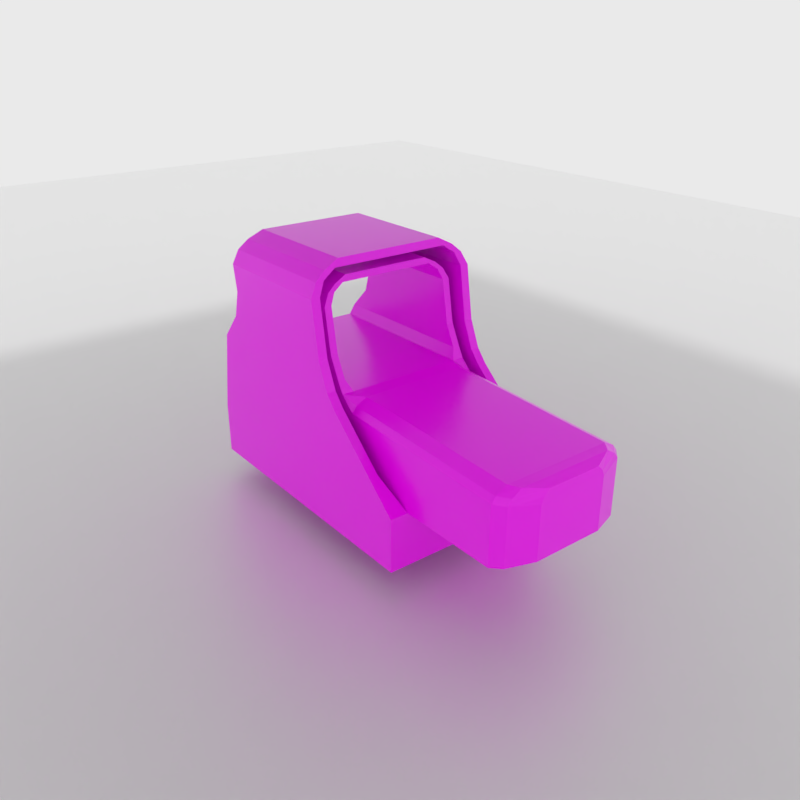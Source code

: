 # Source: EOTechSight.blend  (saved by Blender 2.82.7; exported with 4.5.12 LTS)
import bpy
from mathutils import Matrix  # noqa: F401  (used for matrix-valued properties, if any)

bpy.ops.wm.read_factory_settings(use_empty=True)
scene = bpy.context.scene
scene.name = 'Scene'

# ---- collections
col_collection_1 = bpy.data.collections.new('Collection 1'); scene.collection.children.link(col_collection_1)

# ---- images (referenced by path relative to the original .blend; pixels are not part of the script)
import os
ASSET_DIR = os.environ.get("B2B_ASSET_DIR", "")  # directory of the original .blend (textures are referenced by path, not embedded)
HERE = os.path.dirname(os.path.abspath(__file__))  # packed textures are extracted next to this script under _unpacked/

def load_image(name, relpath, width, height, colorspace="sRGB"):
    """Load a texture the original file referenced (path relative to the .blend, or extracted next to this script)."""
    p = next((c for c in (os.path.join(HERE, relpath), os.path.join(ASSET_DIR, relpath)) if relpath and os.path.exists(c)), "")
    if p:
        img = bpy.data.images.load(p, check_existing=True)
        img.name = name
    else:  # same state as the original file: an image datablock whose file is absent (Cycles renders it pink)
        img = bpy.data.images.new(name, width, height)
        img.source = "FILE"
        img.filepath = "//" + (relpath or name)
    img.colorspace_settings.name = colorspace
    return img
img_eotechsight = load_image('EoTechSight', 'Texturas/EoTechSightTexture.png', 1024, 1024, 'sRGB')

# ---- materials (node trees are filled in below, after node groups)
mat_material_001 = bpy.data.materials.new('Material.001')
mat_material = bpy.data.materials.new('Material')
mat_eotechsight_001 = bpy.data.materials.new('EoTechSight.001')
mat_eotechsight_001.alpha_threshold = 0.0
mat_eotechsight_001.roughness = 0.5
mat_eotechsight_001.line_color = (0.0, 0.0, 0.0, 1.0)

# ---- material node trees
mat_material_001.use_nodes = True; mat_material_001.node_tree.nodes.clear()
_N = mat_material_001.node_tree.nodes; _L = mat_material_001.node_tree.links
n0 = _N.new('ShaderNodeOutputMaterial'); n0.name = 'Material Output'; n0.location = (300, 300)
n1 = _N.new('ShaderNodeBsdfPrincipled'); n1.name = 'Principled BSDF'; n1.location = (10, 300)
n1.distribution = 'GGX'
n1.subsurface_method = 'BURLEY'
n1.inputs[3].default_value = 1.45
n1.inputs[27].default_value = (0.0, 0.0, 0.0, 1.0)
n1.inputs[28].default_value = 1.0
_L.new(n1.outputs[0], n0.inputs[0])
n0.is_active_output = True
mat_material.use_nodes = True; mat_material.node_tree.nodes.clear()
_N = mat_material.node_tree.nodes; _L = mat_material.node_tree.links
n0 = _N.new('ShaderNodeOutputMaterial'); n0.name = 'Material Output'; n0.location = (300, 300)
n1 = _N.new('ShaderNodeBsdfPrincipled'); n1.name = 'Principled BSDF'; n1.location = (10, 300)
n1.distribution = 'GGX'
n1.subsurface_method = 'BURLEY'
n1.inputs[1].default_value = 0.4773
n1.inputs[3].default_value = 1.45
n1.inputs[27].default_value = (0.0, 0.0, 0.0, 1.0)
n1.inputs[28].default_value = 1.0
_L.new(n1.outputs[0], n0.inputs[0])
n0.is_active_output = True
mat_eotechsight_001.use_nodes = True; mat_eotechsight_001.node_tree.nodes.clear()
_N = mat_eotechsight_001.node_tree.nodes; _L = mat_eotechsight_001.node_tree.links
n0 = _N.new('ShaderNodeOutputMaterial'); n0.name = 'Material Output'; n0.location = (300, 300)
n1 = _N.new('ShaderNodeBsdfPrincipled'); n1.name = 'Principled BSDF'; n1.location = (10, 300)
n1.width = 150
n1.subsurface_method = 'BURLEY'
n1.inputs[2].default_value = 0.2787
n1.inputs[3].default_value = 1.45
n1.inputs[9].default_value = (1.0, 1.0, 1.0)
n1.inputs[27].default_value = (0.0, 0.0, 0.0, 1.0)
n1.inputs[28].default_value = 1.0
n2 = _N.new('ShaderNodeTexImage'); n2.name = 'Image Texture'; n2.location = (-180, 300)
n2.width = 140
n2.image = img_eotechsight
_L.new(n1.outputs[0], n0.inputs[0])
_L.new(n2.outputs[0], n1.inputs[0])
n0.is_active_output = True

# ---- world
world_world = bpy.data.worlds.new('World'); scene.world = world_world
world_world.use_nodes = True; world_world.node_tree.nodes.clear()
_N = world_world.node_tree.nodes; _L = world_world.node_tree.links
n0 = _N.new('ShaderNodeOutputWorld'); n0.name = 'World Output'; n0.location = (300, 300)
n1 = _N.new('ShaderNodeBackground'); n1.name = 'Background'; n1.location = (10, 300)
n1.inputs[0].default_value = (0.8228, 0.8228, 0.8228, 1.0)
_L.new(n1.outputs[0], n0.inputs[0])
n0.is_active_output = True
world_world.color = (0.8228, 0.8228, 0.8228)
world_world.use_sun_shadow = False
world_world.sun_shadow_jitter_overblur = 0.0
world_world.cycles.sampling_method = 'MANUAL'

# ---- cameras
cam_camera = bpy.data.cameras.new('Camera')
cam_camera.clip_end = 100.0
cam_camera.lens = 35.0
cam_camera.sensor_width = 32.0
cam_camera.sensor_height = 18.0
cam_camera.display_size = 2.0
cam_camera.dof.focus_distance = 0.0

# ---- lights
light_sun = bpy.data.lights.new('Sun', 'SUN')
light_sun.transmission_factor = 0.0
light_sun.angle = 0.1993
light_sun.energy = 1.0
light_sun.shadow_buffer_clip_start = 0.5
light_sun.shadow_soft_size = 0.1
light_sun.shadow_cascade_max_distance = 1000.0

# ---- meshes
me_plane_001 = bpy.data.meshes.new('Plane.001')
me_plane_001.from_pydata([(-1.0, -1.0, 0.0), (1.0, -1.0, 0.0), (-1.0, 1.0, 0.0), (1.0, 1.0, 0.0)], [], [(0, 1, 3, 2)])
_uv = me_plane_001.uv_layers.new(name='UVMap')
_uv.uv.foreach_set('vector', [0.0, 0.0, 1.0, 0.0, 1.0, 1.0, 0.0, 1.0])
me_plane_001.materials.append(mat_material_001)
me_plane_001.use_remesh_fix_poles = True
me_plane_001.use_remesh_preserve_attributes = False
me_plane_001.use_mirror_vertex_groups = False
me_plane_001.update()
me_plane = bpy.data.meshes.new('Plane')
me_plane.from_pydata([(-1.0, -1.0, 0.0), (1.0, -1.0, 0.0), (-1.0, 1.0, 0.0), (1.0, 1.0, 0.0)], [], [(0, 1, 3, 2)])
_uv = me_plane.uv_layers.new(name='UVMap')
_uv.uv.foreach_set('vector', [0.0, 0.0, 1.0, 0.0, 1.0, 1.0, 0.0, 1.0])
me_plane.materials.append(mat_material)
me_plane.use_remesh_fix_poles = True
me_plane.use_remesh_preserve_attributes = False
me_plane.use_mirror_vertex_groups = False
me_plane.update()
me_cube_001 = bpy.data.meshes.new('Cube.001')
me_cube_001.from_pydata([(-0.7, -1.359, -0.54), (-0.7, -1.3, -0.54), (-0.7, -1.3, -0.8), (-0.7, -1.4, -0.8), (0.3, -1.3, -0.54), (0.3, -1.4, -0.8), (0.3, -1.3, -0.8), (-0.3, -1.4, -0.8), (0.3, -1.359, -0.54), (-0.3, -1.3, -0.54), (-0.3, -1.3, -0.8), (-0.3, -1.359, -0.54), (0.7, -1.4, -0.8), (0.7, -1.3, -0.54), (0.7, -1.3, -0.8), (0.7, -1.359, -0.54), (-2.3e-08, -1.225, -0.13), (-2.3e-08, -1.287, -0.1305), (0.085, -1.225, -0.1528), (0.085, -1.29, -0.1532), (0.1472, -1.225, -0.215), (0.1472, -1.3, -0.2153), (0.17, -1.225, -0.3), (0.17, -1.313, -0.3), (0.1472, -1.225, -0.385), (0.1472, -1.326, -0.3847), (0.085, -1.225, -0.4472), (0.085, -1.336, -0.4468), (2.672e-09, -1.225, -0.47), (2.672e-09, -1.34, -0.4695), (-0.085, -1.225, -0.4472), (-0.085, -1.336, -0.4468), (-0.1472, -1.225, -0.385), (-0.1472, -1.326, -0.3847), (-0.17, -1.225, -0.3), (-0.17, -1.313, -0.3), (-0.1472, -1.225, -0.215), (-0.1472, -1.3, -0.2153), (-0.085, -1.225, -0.1528), (-0.085, -1.29, -0.1532)], [], [(2, 10, 7, 3), (7, 11, 0, 3), (10, 9, 11, 7), (3, 0, 1, 2), (5, 8, 4, 6), (14, 13, 15, 12), (12, 15, 8, 5), (6, 14, 12, 5), (9, 1, 0, 11), (13, 4, 8, 15), (16, 17, 19, 18), (18, 19, 21, 20), (20, 21, 23, 22), (22, 23, 25, 24), (24, 25, 27, 26), (26, 27, 29, 28), (28, 29, 31, 30), (30, 31, 33, 32), (32, 33, 35, 34), (34, 35, 37, 36), (19, 17, 39, 37, 35, 33, 31, 29, 27, 25, 23, 21), (36, 37, 39, 38), (38, 39, 17, 16)])
me_cube_001.materials.append(mat_eotechsight_001)
me_cube_001.use_remesh_preserve_volume = False
me_cube_001.use_remesh_preserve_attributes = False
me_cube_001.use_mirror_vertex_groups = False
me_cube_001.update()
me_cube = bpy.data.meshes.new('Cube')
me_cube.from_pydata([(1.0, 1.8, -1.5), (1.0, -1.446, -1.5), (-1.0, -1.446, -1.5), (-1.0, 1.8, -1.5), (1.0, 1.8, -0.9), (1.0, -1.446, -0.9), (-1.0, -1.446, -0.9), (-1.0, 1.8, -0.9), (1.0, 1.8, -0.9), (1.0, -1.446, -0.9), (0.8, -1.446, -0.9), (0.8, 1.8, -0.9), (1.0, 1.46, -0.6), (1.0, -1.4, -0.6), (0.9, -1.4, -0.6), (0.9, 1.46, -0.6), (-0.8, 1.8, -0.9), (-0.8, -1.446, -0.9), (-1.0, -1.446, -0.9), (-1.0, 1.8, -0.9), (-0.9, 1.46, -0.6), (-0.9, -1.4, -0.6), (-1.0, -1.4, -0.6), (-1.0, 1.46, -0.6), (1.0, 0.9001, -0.1), (1.0, -1.319, -0.1), (0.9, -1.319, -0.1), (0.9, 0.9001, -0.1), (-0.9, 0.9001, -0.1), (-0.9, -1.319, -0.1), (-1.0, -1.319, -0.1), (-1.0, 0.9001, -0.1), (1.0, 0.779, 0.04421), (1.0, -1.296, 0.04421), (0.9, -1.296, 0.04421), (0.9, 0.779, 0.04421), (-0.9, 0.779, 0.04421), (-0.9, -1.296, 0.04421), (-1.0, -1.296, 0.04421), (-1.0, 0.779, 0.04421), (1.0, 0.6521, 0.3442), (1.0, -1.031, 0.3442), (0.9, -1.031, 0.3442), (0.9, 0.6521, 0.3442), (-0.9, 0.6521, 0.3442), (-0.9, -1.031, 0.3442), (-1.0, -1.031, 0.3442), (-1.0, 0.6521, 0.3442), (1.0, 0.6059, 0.6442), (1.0, -0.9501, 0.6442), (0.9, -0.9501, 0.6442), (0.9, 0.6059, 0.6442), (-0.9, 0.6059, 0.6442), (-0.9, -0.9501, 0.6442), (-1.0, -0.9501, 0.6442), (-1.0, 0.6059, 0.6442), (1.0, 0.5598, 0.9442), (1.0, -1.002, 0.9442), (0.9, -1.002, 0.9442), (0.9, 0.5598, 0.9442), (-0.9, 0.5598, 0.9442), (-0.9, -1.002, 0.9442), (-1.0, -1.002, 0.9442), (-1.0, 0.5598, 0.9442), (0.9219, 0.5309, 1.094), (0.9219, -1.002, 1.094), (0.8297, -1.002, 1.094), (0.8297, 0.5309, 1.094), (-0.8297, 0.5309, 1.094), (-0.8297, -1.002, 1.094), (-0.9219, -1.002, 1.094), (-0.9219, 0.5309, 1.094), (0.8052, 0.5136, 1.192), (0.8052, -0.9847, 1.192), (0.6858, -0.9847, 1.192), (0.6858, 0.5136, 1.192), (-0.6858, 0.5136, 1.192), (-0.6858, -0.9847, 1.192), (-0.8052, -0.9847, 1.192), (-0.8052, 0.5136, 1.192), (0.6339, 0.4963, 1.279), (0.6339, -0.9558, 1.279), (0.72, 0.6818, 0.08465), (0.72, -1.194, 0.08465), (0.8, -1.194, 0.08465), (0.8, 0.6818, 0.08465), (-0.6339, -0.9558, 1.279), (-0.6339, 0.4963, 1.279), (-0.72, 0.6818, 0.08465), (-0.72, -1.194, 0.08465), (-0.8, -1.194, 0.08465), (-0.8, 0.6818, 0.08465), (0.8, 0.5649, 0.3262), (0.8, -0.9497, 0.3262), (0.72, -0.9497, 0.3262), (0.72, 0.5649, 0.3262), (-0.72, 0.5649, 0.3262), (-0.72, -0.9497, 0.3262), (-0.8, -0.9497, 0.3262), (-0.8, 0.5649, 0.3262), (0.8, 0.5234, 0.5662), (0.8, -0.877, 0.5662), (0.72, -0.877, 0.5662), (0.72, 0.5234, 0.5662), (-0.72, 0.5234, 0.5662), (-0.72, -0.877, 0.5662), (-0.8, -0.877, 0.5662), (-0.8, 0.5234, 0.5662), (0.8, 0.4818, 0.8062), (0.8, -0.9237, 0.8062), (0.72, -0.9237, 0.8062), (0.72, 0.4818, 0.8062), (-0.72, 0.4818, 0.8062), (-0.72, -0.9237, 0.8062), (-0.8, -0.9237, 0.8062), (-0.8, 0.4818, 0.8062), (0.7375, 0.4559, 0.9262), (0.7375, -0.9237, 0.9262), (0.6638, -0.9237, 0.9262), (0.6638, 0.4559, 0.9262), (-0.6638, 0.4559, 0.9262), (-0.6638, -0.9237, 0.9262), (-0.7375, -0.9237, 0.9262), (-0.7375, 0.4559, 0.9262), (0.6441, 0.4403, 1.005), (0.6441, -0.9082, 1.005), (0.5487, -0.9082, 1.005), (0.5487, 0.4403, 1.005), (-0.5487, 0.4403, 1.005), (-0.5487, -0.9082, 1.005), (-0.6441, -0.9082, 1.005), (-0.6441, 0.4403, 1.005), (0.5071, 0.4247, 1.074), (0.5071, -0.8822, 1.074), (-0.5071, -0.8822, 1.074), (-0.5071, 0.4247, 1.074), (-0.7986, 2.911, -0.9023), (-0.7986, 2.911, -0.2665), (0.7986, 2.911, -0.2665), (0.7986, 2.911, -0.9023), (0.7986, 0.9111, -0.9023), (-0.7986, -1.365, -0.9023), (-0.7986, 0.9111, -0.9023), (0.7986, -1.365, -0.9023), (-0.7994, 0.7486, -0.03533), (-0.7993, -1.219, -0.03533), (-0.6638, -1.219, -0.03533), (-0.6638, 0.7486, -0.03533), (0.6638, 0.7486, -0.03533), (0.6638, -1.219, -0.03533), (0.7993, -1.219, -0.03533), (0.7993, 0.7486, -0.03533), (-0.7997, 0.8327, -0.1138), (-0.7997, -1.233, -0.1138), (0.7997, -1.233, -0.1138), (0.7997, 0.8327, -0.1138), (-0.7986, 0.9111, -0.183), (-0.7986, -1.244, -0.183), (0.7986, -1.244, -0.183), (0.7986, 0.9111, -0.183), (-0.7008, 3.011, -0.9023), (0.7008, 3.011, -0.9023), (-0.7008, 3.011, -0.2798), (0.7008, 3.011, -0.2798), (-0.3995, 3.111, -0.9023), (0.3995, 3.111, -0.9023), (-0.3995, 3.111, -0.3199), (0.3995, 3.111, -0.3199), (-0.7468, 2.911, -0.203), (0.7468, 2.911, -0.203), (-0.7468, 0.9111, -0.1196), (0.7468, 0.9111, -0.1196), (-0.6554, 3.011, -0.2164), (0.6554, 3.011, -0.2164), (-0.3736, 3.111, -0.2564), (0.3736, 3.111, -0.2564), (-0.6199, 2.911, -0.1363), (0.6199, 2.911, -0.1363), (-0.6199, 0.9111, -0.05281), (0.6199, 0.9111, -0.05281), (-0.544, 3.011, -0.1496), (0.544, 3.011, -0.1496), (-0.3101, 3.111, -0.1897), (0.3101, 3.111, -0.1897)], [], [(0, 1, 2, 3), (4, 7, 6, 5), (0, 4, 5, 1), (1, 5, 6, 2), (2, 6, 7, 3), (4, 0, 3, 7), (15, 14, 26, 27), (22, 21, 29, 30), (8, 12, 13, 9), (9, 13, 14, 10), (10, 14, 15, 11), (12, 8, 11, 15), (16, 20, 21, 17), (17, 21, 22, 18), (18, 22, 23, 19), (20, 16, 19, 23), (26, 25, 33, 34), (29, 28, 36, 37), (21, 20, 28, 29), (12, 15, 27, 24), (23, 22, 30, 31), (20, 23, 31, 28), (14, 13, 25, 26), (13, 12, 24, 25), (37, 36, 44, 45), (38, 37, 45, 46), (25, 24, 32, 33), (31, 30, 38, 39), (28, 31, 39, 36), (27, 26, 34, 35), (24, 27, 35, 32), (30, 29, 37, 38), (43, 42, 50, 51), (44, 47, 55, 52), (34, 33, 41, 42), (33, 32, 40, 41), (39, 38, 46, 47), (36, 39, 47, 44), (35, 34, 42, 43), (32, 35, 43, 40), (55, 54, 62, 63), (49, 48, 56, 57), (40, 43, 51, 48), (46, 45, 53, 54), (45, 44, 52, 53), (42, 41, 49, 50), (41, 40, 48, 49), (47, 46, 54, 55), (61, 60, 68, 69), (62, 61, 69, 70), (52, 55, 63, 60), (51, 50, 58, 59), (48, 51, 59, 56), (54, 53, 61, 62), (53, 52, 60, 61), (50, 49, 57, 58), (70, 69, 77, 78), (64, 67, 75, 72), (58, 57, 65, 66), (57, 56, 64, 65), (63, 62, 70, 71), (60, 63, 71, 68), (59, 58, 66, 67), (56, 59, 67, 64), (90, 89, 97, 98), (79, 78, 86, 87), (69, 68, 76, 77), (66, 65, 73, 74), (65, 64, 72, 73), (71, 70, 78, 79), (68, 71, 79, 76), (67, 66, 74, 75), (89, 88, 96, 97), (80, 87, 86, 81), (96, 99, 107, 104), (75, 76, 79, 87, 80, 72), (74, 77, 76, 75), (95, 94, 102, 103), (74, 73, 81, 86, 78, 77), (73, 72, 80, 81), (83, 84, 93, 94), (84, 85, 92, 93), (91, 90, 98, 99), (88, 91, 99, 96), (82, 83, 94, 95), (85, 82, 95, 92), (107, 106, 114, 115), (101, 100, 108, 109), (92, 95, 103, 100), (98, 97, 105, 106), (97, 96, 104, 105), (94, 93, 101, 102), (93, 92, 100, 101), (99, 98, 106, 107), (113, 112, 120, 121), (114, 113, 121, 122), (104, 107, 115, 112), (103, 102, 110, 111), (100, 103, 111, 108), (106, 105, 113, 114), (105, 104, 112, 113), (102, 101, 109, 110), (122, 121, 129, 130), (116, 119, 127, 124), (110, 109, 117, 118), (109, 108, 116, 117), (115, 114, 122, 123), (112, 115, 123, 120), (111, 110, 118, 119), (108, 111, 119, 116), (131, 130, 134, 135), (121, 120, 128, 129), (118, 117, 125, 126), (117, 116, 124, 125), (123, 122, 130, 131), (120, 123, 131, 128), (119, 118, 126, 127), (132, 135, 134, 133), (127, 128, 131, 135, 132, 124), (126, 129, 128, 127), (126, 125, 133, 134, 130, 129), (125, 124, 132, 133), (83, 82, 148, 149), (84, 83, 149, 150), (146, 149, 148, 147), (89, 90, 145, 146), (90, 91, 144, 145), (85, 84, 150, 151), (82, 85, 151, 148), (88, 89, 146, 147), (91, 88, 147, 144), (155, 154, 158, 159), (146, 145, 153, 154, 150, 149), (145, 144, 152, 153), (151, 150, 154, 155), (158, 157, 141, 143), (138, 163, 173, 169), (153, 157, 158, 154), (153, 152, 156, 157), (142, 140, 143, 141), (157, 156, 142, 141), (142, 156, 137, 136), (159, 158, 143, 140), (136, 137, 162, 160), (159, 140, 139, 138), (140, 142, 136, 139), (137, 156, 170, 168), (163, 161, 165, 167), (138, 139, 161, 163), (139, 136, 160, 161), (163, 167, 175, 173), (166, 167, 165, 164), (161, 160, 164, 165), (159, 138, 169, 171), (160, 162, 166, 164), (174, 172, 180, 182), (168, 170, 178, 176), (172, 168, 176, 180), (162, 137, 168, 172), (167, 166, 174, 175), (166, 162, 172, 174), (156, 152, 144, 170), (155, 159, 171, 151), (148, 179, 178, 147), (178, 179, 177, 176), (176, 177, 181, 180), (180, 181, 183, 182), (170, 144, 147, 178), (169, 173, 181, 177), (171, 169, 177, 179), (175, 174, 182, 183), (151, 171, 179, 148), (173, 175, 183, 181)])
_uv = me_cube.uv_layers.new(name='UVMap')
_uv.uv.foreach_set('vector', [0.3397, 0.5503, 0.0009176, 0.5503, 0.0009176, 0.3415, 0.3397, 0.3415, 0.0009176, 0.0009176, 0.2096, 0.0009176, 0.2096, 0.3397, 0.0009177, 0.3397, 0.3397, 0.6166, 0.3397, 0.6792, 0.0009176, 0.6792, 0.0009177, 0.6166, 0.8248, 0.5634, 0.8248, 0.6261, 0.6161, 0.6261, 0.6161, 0.5634, 0.0009176, 0.6147, 0.0009176, 0.5521, 0.3397, 0.5521, 0.3397, 0.6147, 0.7908, 0.1942, 0.7908, 0.2568, 0.5821, 0.2568, 0.5821, 0.1942, 0.2994, 0.7872, 0.0009176, 0.7872, 0.009346, 0.735, 0.241, 0.735, 0.3455, 0.6289, 0.356, 0.6289, 0.356, 0.6818, 0.3455, 0.6818, 0.8207, 0.858, 0.7852, 0.8893, 0.4867, 0.8893, 0.4819, 0.858, 0.4429, 0.1694, 0.4429, 0.2011, 0.4325, 0.2011, 0.422, 0.1694, 0.0009176, 0.822, 0.005734, 0.789, 0.3042, 0.789, 0.3397, 0.822, 0.8585, 0.3889, 0.8585, 0.3415, 0.8794, 0.3415, 0.869, 0.3889, 0.3397, 0.8239, 0.3042, 0.8569, 0.005734, 0.8569, 0.0009176, 0.8239, 0.8794, 0.441, 0.869, 0.4726, 0.8585, 0.4726, 0.8585, 0.441, 0.4819, 0.8562, 0.4867, 0.8249, 0.7852, 0.8249, 0.8207, 0.8562, 0.869, 0.4381, 0.8585, 0.3907, 0.8794, 0.3907, 0.8794, 0.4381, 0.9032, 0.6399, 0.9137, 0.6399, 0.9137, 0.6552, 0.9032, 0.6552, 0.0009176, 0.9189, 0.2325, 0.9189, 0.2199, 0.934, 0.003326, 0.934, 0.0009176, 0.681, 0.2994, 0.681, 0.241, 0.7332, 0.009346, 0.7332, 0.3455, 0.5487, 0.356, 0.5487, 0.356, 0.6271, 0.3455, 0.6271, 0.7804, 0.823, 0.4819, 0.823, 0.4903, 0.7708, 0.722, 0.7708, 0.8812, 0.3415, 0.8917, 0.3415, 0.8917, 0.4199, 0.8812, 0.4199, 0.8616, 0.5531, 0.872, 0.5531, 0.872, 0.6059, 0.8616, 0.6059, 0.4819, 0.7168, 0.7804, 0.7168, 0.722, 0.769, 0.4903, 0.769, 0.6401, 0.4078, 0.8567, 0.4078, 0.8435, 0.4391, 0.6678, 0.4391, 0.8448, 0.7843, 0.8448, 0.7739, 0.8866, 0.7739, 0.8866, 0.7843, 0.2344, 0.9358, 0.466, 0.9358, 0.4534, 0.9509, 0.2368, 0.9509, 0.466, 0.934, 0.2344, 0.934, 0.2368, 0.9189, 0.4534, 0.9189, 0.9006, 0.5889, 0.9111, 0.5889, 0.9111, 0.6086, 0.9006, 0.6086, 0.2325, 0.9509, 0.0009176, 0.9509, 0.003326, 0.9358, 0.2199, 0.9358, 0.9003, 0.8911, 0.9107, 0.8911, 0.9107, 0.9108, 0.9003, 0.9108, 0.9008, 0.4217, 0.9113, 0.4217, 0.9113, 0.4369, 0.9008, 0.4369, 0.1766, 0.89, 0.0009176, 0.89, 0.009346, 0.8587, 0.1717, 0.8587, 0.8935, 0.3415, 0.9039, 0.3415, 0.9039, 0.3732, 0.8935, 0.3732, 0.3967, 0.8857, 0.3967, 0.8753, 0.4385, 0.8753, 0.4385, 0.8857, 0.6401, 0.3415, 0.8567, 0.3415, 0.8435, 0.3728, 0.6678, 0.3728, 0.8567, 0.406, 0.6401, 0.406, 0.6678, 0.3747, 0.8434, 0.3747, 0.8739, 0.2611, 0.8843, 0.2611, 0.8843, 0.2951, 0.8739, 0.2951, 0.8567, 0.4723, 0.6401, 0.4723, 0.6678, 0.441, 0.8434, 0.441, 0.8739, 0.5531, 0.8843, 0.5531, 0.8843, 0.5871, 0.8739, 0.5871, 0.8925, 0.03223, 0.7301, 0.03223, 0.7247, 0.0009176, 0.8877, 0.0009176, 0.7268, 0.6399, 0.8891, 0.6399, 0.8843, 0.6712, 0.7213, 0.6712, 0.8935, 0.3751, 0.9039, 0.3751, 0.9039, 0.4067, 0.8935, 0.4067, 0.8812, 0.441, 0.8917, 0.441, 0.8917, 0.4734, 0.8812, 0.4734, 0.6615, 0.2942, 0.8371, 0.2942, 0.8323, 0.3255, 0.6699, 0.3255, 0.8789, 0.3037, 0.8893, 0.3037, 0.8893, 0.3361, 0.8789, 0.3361, 0.1784, 0.8587, 0.354, 0.8587, 0.3492, 0.89, 0.1868, 0.89, 0.8371, 0.2924, 0.6615, 0.2924, 0.6699, 0.2611, 0.8323, 0.2611, 0.4819, 0.9619, 0.6449, 0.9619, 0.6419, 0.9792, 0.4819, 0.9792, 0.8812, 0.4217, 0.8917, 0.4217, 0.899, 0.4373, 0.8894, 0.4373, 0.891, 0.6399, 0.9014, 0.6399, 0.9014, 0.6716, 0.891, 0.6716, 0.8925, 0.06537, 0.7301, 0.06537, 0.7247, 0.03406, 0.8877, 0.03406, 0.8911, 0.3037, 0.9016, 0.3037, 0.9016, 0.3354, 0.8911, 0.3354, 0.8862, 0.2611, 0.8966, 0.2611, 0.8966, 0.2928, 0.8862, 0.2928, 0.7268, 0.6731, 0.8891, 0.6731, 0.8843, 0.7044, 0.7213, 0.7044, 0.8862, 0.5531, 0.8966, 0.5531, 0.8966, 0.5849, 0.8862, 0.5849, 0.3967, 0.8875, 0.4063, 0.8875, 0.4213, 0.8979, 0.4089, 0.8979, 0.8989, 0.7739, 0.8989, 0.7835, 0.8885, 0.7985, 0.8885, 0.7861, 0.4232, 0.892, 0.4326, 0.8875, 0.4319, 0.9052, 0.4232, 0.9092, 0.8017, 0.9182, 0.9647, 0.9182, 0.9617, 0.9358, 0.8017, 0.9358, 0.466, 0.9703, 0.303, 0.9703, 0.303, 0.9527, 0.463, 0.9527, 0.4614, 0.9043, 0.457, 0.8949, 0.4749, 0.8956, 0.4789, 0.9043, 0.8559, 0.978, 0.693, 0.978, 0.693, 0.9607, 0.8529, 0.9607, 0.473, 0.8753, 0.473, 0.8857, 0.457, 0.893, 0.457, 0.8834, 0.3581, 0.8774, 0.3581, 0.8691, 0.3939, 0.8691, 0.3939, 0.8774, 0.5784, 0.2323, 0.422, 0.2323, 0.4251, 0.2123, 0.5766, 0.2123, 0.7927, 0.2249, 0.9527, 0.2249, 0.9509, 0.2431, 0.7945, 0.2431, 0.9044, 0.2947, 0.9123, 0.3001, 0.8964, 0.3018, 0.8862, 0.2947, 0.8225, 0.8734, 0.9825, 0.8734, 0.9807, 0.8893, 0.8243, 0.8893, 0.9825, 0.8408, 0.8225, 0.8408, 0.8243, 0.8249, 0.9807, 0.8249, 0.43, 0.21, 0.422, 0.2046, 0.438, 0.203, 0.4482, 0.21, 0.9422, 0.8202, 0.7822, 0.8202, 0.784, 0.802, 0.9404, 0.802, 0.0009176, 0.8919, 0.1967, 0.8919, 0.1845, 0.9171, 0.02639, 0.9171, 0.4819, 0.4865, 0.6142, 0.4865, 0.6142, 0.6381, 0.4819, 0.6381, 0.8984, 0.2611, 0.9068, 0.2611, 0.9068, 0.2865, 0.8984, 0.2865, 0.6429, 0.9957, 0.4998, 0.9957, 0.4873, 0.9957, 0.5052, 0.9865, 0.6375, 0.9865, 0.6554, 0.9957, 0.4819, 0.4847, 0.4819, 0.3415, 0.6383, 0.3415, 0.6383, 0.4847, 0.7999, 0.9432, 0.6418, 0.9432, 0.6494, 0.9182, 0.7956, 0.9182, 0.7717, 0.6279, 0.7841, 0.6279, 0.7663, 0.6374, 0.6339, 0.6374, 0.6161, 0.6279, 0.6285, 0.6279, 0.3134, 0.7649, 0.4698, 0.7649, 0.468, 0.785, 0.3164, 0.785, 0.8448, 0.7945, 0.8448, 0.7862, 0.8807, 0.7862, 0.8807, 0.7945, 0.1985, 0.8919, 0.3942, 0.8919, 0.382, 0.9171, 0.224, 0.9171, 0.6777, 0.9164, 0.4819, 0.9164, 0.5074, 0.8911, 0.6655, 0.8911, 0.3012, 0.681, 0.3095, 0.681, 0.3095, 0.709, 0.3012, 0.709, 0.8752, 0.9164, 0.6795, 0.9164, 0.705, 0.8911, 0.863, 0.8911, 0.3012, 0.7109, 0.3095, 0.7109, 0.3095, 0.7389, 0.3012, 0.7389, 0.9437, 0.2231, 0.7976, 0.2231, 0.7927, 0.198, 0.9394, 0.198, 0.7976, 0.1442, 0.9437, 0.1443, 0.9394, 0.1693, 0.7927, 0.1693, 0.8989, 0.06313, 0.9073, 0.06313, 0.9073, 0.08855, 0.8989, 0.08855, 0.8904, 0.5889, 0.8988, 0.5889, 0.8988, 0.6151, 0.8904, 0.6151, 0.7247, 0.06721, 0.8828, 0.06721, 0.8784, 0.09225, 0.7323, 0.09225, 0.3012, 0.7407, 0.3095, 0.7407, 0.3095, 0.7669, 0.3012, 0.7669, 0.422, 0.2342, 0.5801, 0.2342, 0.5758, 0.2592, 0.4296, 0.2592, 0.64, 0.9432, 0.4819, 0.9432, 0.4895, 0.9182, 0.6357, 0.9182, 0.8266, 0.6199, 0.9733, 0.6199, 0.9706, 0.6337, 0.8266, 0.6337, 0.9007, 0.7739, 0.909, 0.7739, 0.9149, 0.7864, 0.9072, 0.7864, 0.8943, 0.02827, 0.9027, 0.02827, 0.9027, 0.05369, 0.8943, 0.05369, 0.9437, 0.1962, 0.7976, 0.1962, 0.7927, 0.1711, 0.9394, 0.1711, 0.8984, 0.5531, 0.9068, 0.5531, 0.9068, 0.5785, 0.8984, 0.5785, 0.8943, 0.0009176, 0.9027, 0.0009176, 0.9027, 0.02644, 0.8943, 0.02644, 0.7976, 0.1173, 0.9437, 0.1173, 0.9394, 0.1424, 0.7927, 0.1423, 0.8935, 0.441, 0.9019, 0.441, 0.9019, 0.4665, 0.8935, 0.4665, 0.8771, 0.9049, 0.8848, 0.9049, 0.8968, 0.9132, 0.8868, 0.9132, 0.4799, 0.7649, 0.4799, 0.7726, 0.4716, 0.7847, 0.4716, 0.7747, 0.9037, 0.4445, 0.9113, 0.441, 0.9107, 0.4551, 0.9037, 0.4583, 0.7927, 0.2449, 0.9394, 0.2449, 0.9367, 0.259, 0.7927, 0.259, 0.9733, 0.5512, 0.8266, 0.5512, 0.8266, 0.5371, 0.9706, 0.5371, 0.897, 0.4162, 0.8935, 0.4086, 0.9079, 0.4092, 0.9111, 0.4162, 0.9915, 0.7306, 0.8448, 0.7306, 0.8448, 0.7168, 0.9888, 0.7168, 0.3555, 0.8203, 0.3555, 0.8286, 0.3427, 0.8345, 0.3427, 0.8268, 0.9674, 0.5025, 0.8266, 0.5025, 0.8293, 0.4865, 0.9657, 0.4865, 0.8266, 0.5208, 0.9706, 0.5208, 0.969, 0.5353, 0.8283, 0.5353, 0.9131, 0.5803, 0.9194, 0.5847, 0.9066, 0.586, 0.8984, 0.5803, 0.8448, 0.747, 0.9888, 0.747, 0.9872, 0.7598, 0.8465, 0.7598, 0.9888, 0.7452, 0.8448, 0.7452, 0.8465, 0.7325, 0.9872, 0.7325, 0.9006, 0.06121, 0.8943, 0.05682, 0.9071, 0.05553, 0.9153, 0.06121, 0.9706, 0.5189, 0.8266, 0.5189, 0.8283, 0.5044, 0.969, 0.5044, 0.3742, 0.5487, 0.4801, 0.5487, 0.4801, 0.6851, 0.3742, 0.6851, 0.4701, 0.8466, 0.3556, 0.8466, 0.3456, 0.8466, 0.3599, 0.8392, 0.4658, 0.8392, 0.4801, 0.8466, 0.5821, 0.1154, 0.5821, 0.0009176, 0.7228, 0.0009177, 0.7228, 0.1154, 0.4701, 0.8484, 0.4801, 0.8484, 0.4658, 0.8562, 0.3599, 0.8562, 0.3456, 0.8484, 0.3556, 0.8484, 0.8225, 0.8555, 0.9633, 0.8555, 0.9616, 0.8716, 0.8252, 0.8716, 0.6956, 0.9451, 0.8914, 0.9451, 0.8983, 0.9589, 0.693, 0.9589, 0.8986, 0.691, 0.891, 0.6875, 0.891, 0.6734, 0.9038, 0.6793, 0.4801, 0.5469, 0.3415, 0.5469, 0.3415, 0.3415, 0.4801, 0.3415, 0.405, 0.9126, 0.3967, 0.9126, 0.3967, 0.8998, 0.4108, 0.8998, 0.003578, 0.9684, 0.1993, 0.9684, 0.2063, 0.9809, 0.0009176, 0.9809, 0.459, 0.9847, 0.2633, 0.9847, 0.2606, 0.9722, 0.466, 0.9722, 0.4547, 0.9044, 0.4547, 0.9128, 0.4404, 0.9128, 0.4403, 0.8986, 0.1993, 0.9665, 0.003578, 0.9665, 0.0009176, 0.9527, 0.2063, 0.9527, 0.8935, 0.4825, 0.8935, 0.4742, 0.9078, 0.4683, 0.9078, 0.4825, 0.4773, 0.9938, 0.2618, 0.9938, 0.2606, 0.9865, 0.4855, 0.9865, 0.7071, 0.9982, 0.693, 0.9982, 0.693, 0.9899, 0.8599, 0.9899, 0.8598, 0.9982, 0.8457, 0.9982, 0.6629, 0.3279, 0.8682, 0.3279, 0.877, 0.3361, 0.6615, 0.3361, 0.8998, 0.988, 0.6944, 0.988, 0.693, 0.9799, 0.9085, 0.9799, 0.4801, 0.7631, 0.3134, 0.7631, 0.3134, 0.687, 0.4801, 0.687, 0.9114, 0.3037, 0.9111, 0.3184, 0.9034, 0.3209, 0.9034, 0.3067, 0.0009176, 0.9991, 0.001036, 0.9918, 0.1677, 0.9918, 0.1678, 0.9991, 0.002048, 0.9827, 0.2176, 0.9827, 0.2258, 0.9899, 0.0009176, 0.9899, 0.4491, 0.0009176, 0.4491, 0.1676, 0.2115, 0.1676, 0.2115, 0.0009177, 0.4348, 0.2611, 0.6596, 0.2611, 0.6596, 0.3361, 0.422, 0.3361, 0.6161, 0.5616, 0.6161, 0.4865, 0.8248, 0.4952, 0.8248, 0.5616, 0.7195, 0.715, 0.4946, 0.715, 0.4819, 0.6399, 0.7195, 0.6399, 0.3724, 0.6169, 0.3724, 0.6833, 0.3578, 0.6819, 0.3578, 0.6169, 0.5821, 0.1923, 0.5821, 0.1173, 0.7908, 0.1173, 0.7908, 0.1836, 0.2115, 0.3361, 0.2115, 0.1694, 0.4202, 0.1694, 0.4202, 0.3361, 0.8493, 0.4827, 0.6404, 0.4827, 0.6401, 0.4741, 0.849, 0.4741, 0.8266, 0.618, 0.8266, 0.5531, 0.8598, 0.5531, 0.8598, 0.6139, 0.3578, 0.6151, 0.3578, 0.5487, 0.3724, 0.5487, 0.3724, 0.6137, 0.9892, 0.853, 0.8225, 0.853, 0.8327, 0.8426, 0.979, 0.8426, 0.8862, 0.4827, 0.8528, 0.4823, 0.8511, 0.4753, 0.8826, 0.4753, 0.7822, 0.8002, 0.7822, 0.7168, 0.843, 0.7168, 0.843, 0.8002, 0.9911, 0.7721, 0.8448, 0.7721, 0.8763, 0.7616, 0.9597, 0.7616, 0.7216, 0.7062, 0.9305, 0.7062, 0.9302, 0.7147, 0.7213, 0.7147, 0.8721, 0.2611, 0.8721, 0.326, 0.8389, 0.3218, 0.8389, 0.2611, 0.3896, 0.8672, 0.3581, 0.8672, 0.368, 0.858, 0.3949, 0.8592, 0.6911, 0.96, 0.4822, 0.96, 0.4819, 0.9451, 0.6908, 0.9451, 0.8849, 0.903, 0.8771, 0.8911, 0.892, 0.8911, 0.8984, 0.9027, 0.3012, 0.7834, 0.3012, 0.7687, 0.3092, 0.7718, 0.3089, 0.786, 0.4801, 0.8646, 0.3967, 0.8646, 0.3994, 0.858, 0.4774, 0.858, 0.3915, 0.8865, 0.3581, 0.8865, 0.3617, 0.8792, 0.3932, 0.8796, 0.9139, 0.7002, 0.903, 0.7002, 0.891, 0.6999, 0.9096, 0.6928, 0.469, 0.9062, 0.4799, 0.9062, 0.4756, 0.9136, 0.457, 0.9065, 0.4801, 0.789, 0.4755, 0.8061, 0.3461, 0.8061, 0.3415, 0.789, 0.4509, 0.0009176, 0.5803, 0.0009176, 0.5803, 0.2098, 0.4509, 0.2098, 0.3415, 0.8079, 0.4709, 0.8079, 0.463, 0.8185, 0.3495, 0.8185, 0.3574, 0.8203, 0.4709, 0.8203, 0.4465, 0.8315, 0.3818, 0.8315, 0.8739, 0.6087, 0.8753, 0.5889, 0.8886, 0.5938, 0.8886, 0.6114, 0.8971, 0.06721, 0.8971, 0.08141, 0.8856, 0.08855, 0.8846, 0.07542, 0.725, 0.09409, 0.9339, 0.09409, 0.9336, 0.1091, 0.7247, 0.1091, 0.4747, 0.8734, 0.3967, 0.8734, 0.4033, 0.8665, 0.468, 0.8665, 0.4552, 0.8753, 0.4552, 0.8951, 0.4403, 0.8968, 0.4416, 0.8792, 0.8224, 0.6375, 0.7909, 0.6361, 0.786, 0.6279, 0.8128, 0.6279])
me_cube.materials.append(mat_eotechsight_001)
me_cube.use_remesh_preserve_volume = False
me_cube.use_remesh_preserve_attributes = False
me_cube.use_mirror_vertex_groups = False
me_cube.update()

# ---- objects
ob_plane = bpy.data.objects.new('Plane', me_plane_001)
ob_plane_001 = bpy.data.objects.new('Plane.001', me_plane)
ob_sun = bpy.data.objects.new('Sun', light_sun)
ob_camera = bpy.data.objects.new('Camera', cam_camera)
ob_cube_001 = bpy.data.objects.new('Cube.001', me_cube_001)
ob_eotechsight = bpy.data.objects.new('EoTechSight', me_cube)

# ---- transforms, parenting, visibility, modifiers, constraints
ob_plane.location = (0.0, 0.0, 5.983)
ob_plane.scale = (7.068, 7.068, 7.068)
ob_plane.lineart.crease_threshold = 0.0
ob_plane_001.location = (4.259, 0.0, 0.3791)
ob_plane_001.scale = (21.51, 21.51, 21.51)
ob_plane_001.lineart.crease_threshold = 0.0
ob_sun.location = (0.0, 0.0, 11.25)
ob_sun.lineart.crease_threshold = 0.0
ob_camera.location = (5.229, 7.37, 5.701)
ob_camera.rotation_euler = (1.138, -4.464e-05, 2.48)
ob_camera.lineart.crease_threshold = 0.0
ob_cube_001.location = (0.0, 0.0, 2.125)
ob_cube_001.lock_rotations_4d = False
ob_cube_001.empty_display_type = 'ARROWS'
ob_cube_001.lineart.crease_threshold = 0.0
ob_eotechsight.location = (0.0, 0.0, 2.125)
ob_eotechsight.lock_rotations_4d = False
ob_eotechsight.empty_display_type = 'ARROWS'
ob_eotechsight.lineart.crease_threshold = 0.0

# ---- collection membership
scene.collection.objects.link(ob_plane)
scene.collection.objects.link(ob_plane_001)
col_collection_1.objects.link(ob_sun)
col_collection_1.objects.link(ob_camera)
col_collection_1.objects.link(ob_cube_001)
col_collection_1.objects.link(ob_eotechsight)

# ---- scene / render settings (as saved in the file)
scene.camera = ob_camera
scene.frame_start = 1; scene.frame_end = 250; scene.frame_set(1)
scene.render.engine = 'CYCLES'
scene.render.resolution_x = 1200
scene.render.resolution_y = 1200
scene.render.dither_intensity = 0.0
scene.cycles.use_denoising = False
scene.cycles.samples = 128
scene.cycles.sampling_pattern = 'TABULATED_SOBOL'
scene.cycles.use_adaptive_sampling = False
scene.cycles.use_light_tree = False
scene.cycles.blur_glossy = 0.0
scene.cycles.sample_clamp_indirect = 0.0
scene.view_settings.view_transform = 'Standard'
bpy.context.view_layer.update()
